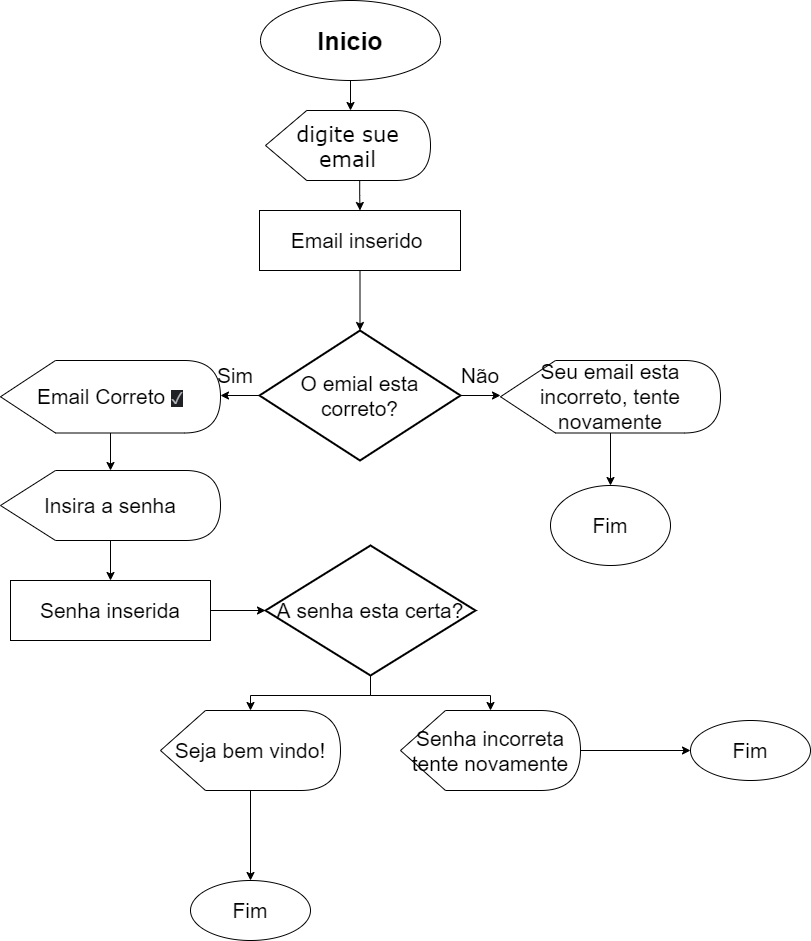

The diagram above was exported from draw.io. Its source (the exported page's mxGraphModel, read from the mxfile embedded in the PNG):
<mxGraphModel dx="827" dy="462" grid="1" gridSize="10" guides="1" tooltips="1" connect="1" arrows="1" fold="1" page="1" pageScale="1" pageWidth="827" pageHeight="1169" math="0" shadow="0">
  <root>
    <mxCell id="0" />
    <mxCell id="1" parent="0" />
    <mxCell id="WueEC3KFdfhdDTLadoef-1" value="&lt;b&gt;Inicio&lt;/b&gt;" style="ellipse;whiteSpace=wrap;html=1;fontSize=25;" vertex="1" parent="1">
      <mxGeometry x="330" y="20" width="180" height="80" as="geometry" />
    </mxCell>
    <mxCell id="WueEC3KFdfhdDTLadoef-2" value="digite sue email" style="shape=display;whiteSpace=wrap;html=1;fontSize=21;fontFamily=Verdana;" vertex="1" parent="1">
      <mxGeometry x="335" y="130" width="165" height="70" as="geometry" />
    </mxCell>
    <mxCell id="WueEC3KFdfhdDTLadoef-4" value="" style="endArrow=classic;html=1;rounded=0;fontSize=25;edgeStyle=orthogonalEdgeStyle;exitX=0.5;exitY=1;exitDx=0;exitDy=0;" edge="1" parent="1" source="WueEC3KFdfhdDTLadoef-1">
      <mxGeometry width="50" height="50" relative="1" as="geometry">
        <mxPoint x="420" y="170" as="sourcePoint" />
        <mxPoint x="420" y="130" as="targetPoint" />
      </mxGeometry>
    </mxCell>
    <mxCell id="WueEC3KFdfhdDTLadoef-6" value="Email inserido&amp;nbsp;" style="rounded=0;whiteSpace=wrap;html=1;fontFamily=Helvetica;fontSize=21;" vertex="1" parent="1">
      <mxGeometry x="329" y="230" width="201" height="60" as="geometry" />
    </mxCell>
    <mxCell id="WueEC3KFdfhdDTLadoef-9" value="" style="endArrow=classic;html=1;rounded=0;fontFamily=Helvetica;fontSize=21;edgeStyle=orthogonalEdgeStyle;exitX=0.571;exitY=1;exitDx=0;exitDy=0;exitPerimeter=0;entryX=0.5;entryY=0;entryDx=0;entryDy=0;" edge="1" parent="1" source="WueEC3KFdfhdDTLadoef-2" target="WueEC3KFdfhdDTLadoef-6">
      <mxGeometry width="50" height="50" relative="1" as="geometry">
        <mxPoint x="390" y="250" as="sourcePoint" />
        <mxPoint x="430" y="230" as="targetPoint" />
      </mxGeometry>
    </mxCell>
    <mxCell id="WueEC3KFdfhdDTLadoef-27" style="edgeStyle=orthogonalEdgeStyle;rounded=0;orthogonalLoop=1;jettySize=auto;html=1;exitX=1;exitY=0.5;exitDx=0;exitDy=0;exitPerimeter=0;fontFamily=Helvetica;fontSize=21;" edge="1" parent="1" source="WueEC3KFdfhdDTLadoef-13">
      <mxGeometry relative="1" as="geometry">
        <mxPoint x="570" y="415" as="targetPoint" />
      </mxGeometry>
    </mxCell>
    <mxCell id="WueEC3KFdfhdDTLadoef-28" style="edgeStyle=orthogonalEdgeStyle;rounded=0;orthogonalLoop=1;jettySize=auto;html=1;fontFamily=Helvetica;fontSize=21;" edge="1" parent="1" source="WueEC3KFdfhdDTLadoef-13">
      <mxGeometry relative="1" as="geometry">
        <mxPoint x="290" y="415" as="targetPoint" />
      </mxGeometry>
    </mxCell>
    <mxCell id="WueEC3KFdfhdDTLadoef-13" value="O emial esta correto?" style="strokeWidth=2;html=1;shape=mxgraph.flowchart.decision;whiteSpace=wrap;fontFamily=Helvetica;fontSize=21;" vertex="1" parent="1">
      <mxGeometry x="329" y="350" width="201" height="130" as="geometry" />
    </mxCell>
    <mxCell id="WueEC3KFdfhdDTLadoef-14" value="" style="endArrow=classic;html=1;rounded=0;fontFamily=Helvetica;fontSize=21;edgeStyle=orthogonalEdgeStyle;exitX=0.5;exitY=1;exitDx=0;exitDy=0;entryX=0.5;entryY=0;entryDx=0;entryDy=0;entryPerimeter=0;" edge="1" parent="1" source="WueEC3KFdfhdDTLadoef-6" target="WueEC3KFdfhdDTLadoef-13">
      <mxGeometry width="50" height="50" relative="1" as="geometry">
        <mxPoint x="300" y="350" as="sourcePoint" />
        <mxPoint x="350" y="300" as="targetPoint" />
      </mxGeometry>
    </mxCell>
    <mxCell id="WueEC3KFdfhdDTLadoef-29" value="Sim" style="text;html=1;strokeColor=none;fillColor=none;align=center;verticalAlign=middle;whiteSpace=wrap;rounded=0;fontFamily=Helvetica;fontSize=21;" vertex="1" parent="1">
      <mxGeometry x="275" y="380" width="60" height="30" as="geometry" />
    </mxCell>
    <mxCell id="WueEC3KFdfhdDTLadoef-30" value="Não" style="text;html=1;strokeColor=none;fillColor=none;align=center;verticalAlign=middle;whiteSpace=wrap;rounded=0;fontFamily=Helvetica;fontSize=21;" vertex="1" parent="1">
      <mxGeometry x="520" y="380" width="60" height="30" as="geometry" />
    </mxCell>
    <mxCell id="WueEC3KFdfhdDTLadoef-33" style="edgeStyle=orthogonalEdgeStyle;rounded=0;orthogonalLoop=1;jettySize=auto;html=1;fontFamily=Helvetica;fontSize=21;" edge="1" parent="1" source="WueEC3KFdfhdDTLadoef-32" target="WueEC3KFdfhdDTLadoef-34">
      <mxGeometry relative="1" as="geometry">
        <mxPoint x="680" y="490" as="targetPoint" />
      </mxGeometry>
    </mxCell>
    <mxCell id="WueEC3KFdfhdDTLadoef-32" value="Seu email esta incorreto, tente novamente" style="shape=display;whiteSpace=wrap;html=1;fontFamily=Helvetica;fontSize=21;" vertex="1" parent="1">
      <mxGeometry x="570" y="380" width="220" height="72.5" as="geometry" />
    </mxCell>
    <mxCell id="WueEC3KFdfhdDTLadoef-34" value="Fim" style="ellipse;whiteSpace=wrap;html=1;fontFamily=Helvetica;fontSize=21;" vertex="1" parent="1">
      <mxGeometry x="620" y="505" width="120" height="80" as="geometry" />
    </mxCell>
    <mxCell id="WueEC3KFdfhdDTLadoef-38" style="edgeStyle=orthogonalEdgeStyle;rounded=0;orthogonalLoop=1;jettySize=auto;html=1;fontFamily=Helvetica;fontSize=21;" edge="1" parent="1" source="WueEC3KFdfhdDTLadoef-35" target="WueEC3KFdfhdDTLadoef-39">
      <mxGeometry relative="1" as="geometry">
        <mxPoint x="180" y="510" as="targetPoint" />
      </mxGeometry>
    </mxCell>
    <mxCell id="WueEC3KFdfhdDTLadoef-35" value="Email Correto&amp;nbsp;&lt;span style=&quot;color: rgb(189 , 193 , 198) ; font-family: &amp;#34;arial&amp;#34; , sans-serif ; font-size: 16px ; text-align: left ; background-color: rgb(32 , 33 , 36)&quot;&gt;✓&lt;/span&gt;" style="shape=display;whiteSpace=wrap;html=1;fontFamily=Helvetica;fontSize=21;rotation=0;" vertex="1" parent="1">
      <mxGeometry x="70" y="380" width="220" height="72.5" as="geometry" />
    </mxCell>
    <mxCell id="WueEC3KFdfhdDTLadoef-40" style="edgeStyle=orthogonalEdgeStyle;rounded=0;orthogonalLoop=1;jettySize=auto;html=1;fontFamily=Helvetica;fontSize=21;" edge="1" parent="1" source="WueEC3KFdfhdDTLadoef-39">
      <mxGeometry relative="1" as="geometry">
        <mxPoint x="180" y="600" as="targetPoint" />
      </mxGeometry>
    </mxCell>
    <mxCell id="WueEC3KFdfhdDTLadoef-39" value="Insira a senha" style="shape=display;whiteSpace=wrap;html=1;fontFamily=Helvetica;fontSize=21;" vertex="1" parent="1">
      <mxGeometry x="70" y="490" width="220" height="70" as="geometry" />
    </mxCell>
    <mxCell id="WueEC3KFdfhdDTLadoef-43" style="edgeStyle=orthogonalEdgeStyle;rounded=0;orthogonalLoop=1;jettySize=auto;html=1;fontFamily=Helvetica;fontSize=21;" edge="1" parent="1" source="WueEC3KFdfhdDTLadoef-42" target="WueEC3KFdfhdDTLadoef-45">
      <mxGeometry relative="1" as="geometry">
        <mxPoint x="340" y="630" as="targetPoint" />
      </mxGeometry>
    </mxCell>
    <mxCell id="WueEC3KFdfhdDTLadoef-42" value="Senha inserida" style="rounded=0;whiteSpace=wrap;html=1;fontFamily=Helvetica;fontSize=21;" vertex="1" parent="1">
      <mxGeometry x="80" y="600" width="200" height="60" as="geometry" />
    </mxCell>
    <mxCell id="WueEC3KFdfhdDTLadoef-59" style="edgeStyle=orthogonalEdgeStyle;rounded=0;orthogonalLoop=1;jettySize=auto;html=1;fontFamily=Helvetica;fontSize=21;" edge="1" parent="1" source="WueEC3KFdfhdDTLadoef-45" target="WueEC3KFdfhdDTLadoef-62">
      <mxGeometry relative="1" as="geometry">
        <mxPoint x="410" y="730" as="targetPoint" />
      </mxGeometry>
    </mxCell>
    <mxCell id="WueEC3KFdfhdDTLadoef-60" style="edgeStyle=orthogonalEdgeStyle;rounded=0;orthogonalLoop=1;jettySize=auto;html=1;fontFamily=Helvetica;fontSize=21;" edge="1" parent="1" source="WueEC3KFdfhdDTLadoef-45" target="WueEC3KFdfhdDTLadoef-61">
      <mxGeometry relative="1" as="geometry">
        <mxPoint x="470" y="730" as="targetPoint" />
      </mxGeometry>
    </mxCell>
    <mxCell id="WueEC3KFdfhdDTLadoef-45" value="A senha esta certa?" style="strokeWidth=2;html=1;shape=mxgraph.flowchart.decision;whiteSpace=wrap;fontFamily=Helvetica;fontSize=21;" vertex="1" parent="1">
      <mxGeometry x="335" y="565" width="210" height="130" as="geometry" />
    </mxCell>
    <mxCell id="WueEC3KFdfhdDTLadoef-65" value="" style="edgeStyle=orthogonalEdgeStyle;rounded=0;orthogonalLoop=1;jettySize=auto;html=1;fontFamily=Helvetica;fontSize=21;" edge="1" parent="1" source="WueEC3KFdfhdDTLadoef-61" target="WueEC3KFdfhdDTLadoef-64">
      <mxGeometry relative="1" as="geometry" />
    </mxCell>
    <mxCell id="WueEC3KFdfhdDTLadoef-61" value="Senha incorreta tente novamente" style="shape=display;whiteSpace=wrap;html=1;fontFamily=Helvetica;fontSize=21;" vertex="1" parent="1">
      <mxGeometry x="470" y="730" width="180" height="80" as="geometry" />
    </mxCell>
    <mxCell id="WueEC3KFdfhdDTLadoef-67" value="" style="edgeStyle=orthogonalEdgeStyle;rounded=0;orthogonalLoop=1;jettySize=auto;html=1;fontFamily=Helvetica;fontSize=21;" edge="1" parent="1" source="WueEC3KFdfhdDTLadoef-62" target="WueEC3KFdfhdDTLadoef-66">
      <mxGeometry relative="1" as="geometry" />
    </mxCell>
    <mxCell id="WueEC3KFdfhdDTLadoef-62" value="Seja bem vindo!" style="shape=display;whiteSpace=wrap;html=1;fontFamily=Helvetica;fontSize=21;" vertex="1" parent="1">
      <mxGeometry x="230" y="730" width="180" height="80" as="geometry" />
    </mxCell>
    <mxCell id="WueEC3KFdfhdDTLadoef-64" value="Fim" style="ellipse;whiteSpace=wrap;html=1;fontSize=21;" vertex="1" parent="1">
      <mxGeometry x="760" y="740" width="120" height="60" as="geometry" />
    </mxCell>
    <mxCell id="WueEC3KFdfhdDTLadoef-66" value="Fim" style="ellipse;whiteSpace=wrap;html=1;fontSize=21;" vertex="1" parent="1">
      <mxGeometry x="260" y="900" width="120" height="60" as="geometry" />
    </mxCell>
  </root>
</mxGraphModel>